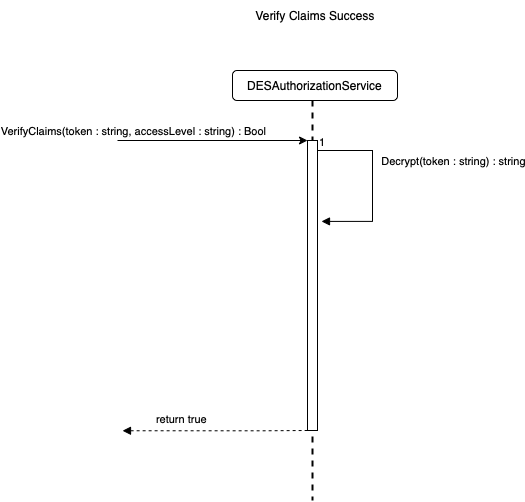

The diagram above was exported from draw.io. Its source (the exported page's mxGraphModel, read from the mxfile embedded in the PNG):
<mxGraphModel dx="946" dy="570" grid="1" gridSize="10" guides="1" tooltips="1" connect="1" arrows="1" fold="1" page="1" pageScale="1" pageWidth="850" pageHeight="1100" math="0" shadow="0">
  <root>
    <mxCell id="XcjOhPI8b4_6stztXh20-0" />
    <mxCell id="XcjOhPI8b4_6stztXh20-1" parent="XcjOhPI8b4_6stztXh20-0" />
    <mxCell id="L8V7_m7sotN3Yu0F11vW-12" value="DESAuthorizationService" style="rounded=1;whiteSpace=wrap;html=1;" parent="XcjOhPI8b4_6stztXh20-1" vertex="1">
      <mxGeometry x="580" y="100" width="165" height="30" as="geometry" />
    </mxCell>
    <mxCell id="L8V7_m7sotN3Yu0F11vW-13" value="" style="line;strokeWidth=2;direction=south;html=1;dashed=1;" parent="XcjOhPI8b4_6stztXh20-1" vertex="1">
      <mxGeometry x="655" y="130" width="10" height="400" as="geometry" />
    </mxCell>
    <mxCell id="L8V7_m7sotN3Yu0F11vW-14" value="" style="html=1;points=[];perimeter=orthogonalPerimeter;" parent="XcjOhPI8b4_6stztXh20-1" vertex="1">
      <mxGeometry x="655" y="170" width="10" height="290" as="geometry" />
    </mxCell>
    <mxCell id="L8V7_m7sotN3Yu0F11vW-15" value="" style="endArrow=classic;html=1;rounded=0;" parent="XcjOhPI8b4_6stztXh20-1" edge="1">
      <mxGeometry width="50" height="50" relative="1" as="geometry">
        <mxPoint x="465" y="170" as="sourcePoint" />
        <mxPoint x="655" y="170" as="targetPoint" />
      </mxGeometry>
    </mxCell>
    <mxCell id="L8V7_m7sotN3Yu0F11vW-16" value="&lt;div style=&quot;text-align: left&quot;&gt;&lt;div style=&quot;text-align: left&quot;&gt;&lt;span&gt;VerifyClaims(token : string, accessLevel : string) : Bool&lt;/span&gt;&lt;br&gt;&lt;/div&gt;&lt;/div&gt;" style="edgeLabel;html=1;align=center;verticalAlign=middle;resizable=0;points=[];" parent="L8V7_m7sotN3Yu0F11vW-15" vertex="1" connectable="0">
      <mxGeometry x="0.5669" y="-1" relative="1" as="geometry">
        <mxPoint x="-134" y="-11" as="offset" />
      </mxGeometry>
    </mxCell>
    <mxCell id="L8V7_m7sotN3Yu0F11vW-19" value="" style="endArrow=none;endFill=0;html=1;edgeStyle=orthogonalEdgeStyle;align=left;verticalAlign=top;rounded=0;startArrow=block;startFill=1;dashed=1;" parent="XcjOhPI8b4_6stztXh20-1" edge="1">
      <mxGeometry x="-1" relative="1" as="geometry">
        <mxPoint x="470" y="460.2600000000002" as="sourcePoint" />
        <mxPoint x="655" y="459.99999999999955" as="targetPoint" />
        <Array as="points">
          <mxPoint x="610" y="459.95000000000005" />
          <mxPoint x="610" y="459.95000000000005" />
        </Array>
      </mxGeometry>
    </mxCell>
    <mxCell id="L8V7_m7sotN3Yu0F11vW-20" value="return true" style="edgeLabel;resizable=0;html=1;align=left;verticalAlign=bottom;" parent="L8V7_m7sotN3Yu0F11vW-19" connectable="0" vertex="1">
      <mxGeometry x="-1" relative="1" as="geometry">
        <mxPoint x="32" y="-3" as="offset" />
      </mxGeometry>
    </mxCell>
    <mxCell id="L8V7_m7sotN3Yu0F11vW-21" value="Verify Claims Success" style="text;html=1;strokeColor=none;fillColor=none;align=center;verticalAlign=middle;whiteSpace=wrap;rounded=0;" parent="XcjOhPI8b4_6stztXh20-1" vertex="1">
      <mxGeometry x="597.5" y="30" width="130" height="30" as="geometry" />
    </mxCell>
    <mxCell id="PNLkaosz8bWeIbj-L2jO-0" value="" style="endArrow=block;endFill=1;html=1;edgeStyle=orthogonalEdgeStyle;align=left;verticalAlign=top;rounded=0;entryX=1.4;entryY=0.279;entryDx=0;entryDy=0;entryPerimeter=0;" parent="XcjOhPI8b4_6stztXh20-1" target="L8V7_m7sotN3Yu0F11vW-14" edge="1">
      <mxGeometry x="-1" relative="1" as="geometry">
        <mxPoint x="665" y="180" as="sourcePoint" />
        <mxPoint x="710" y="250" as="targetPoint" />
        <Array as="points">
          <mxPoint x="720" y="180" />
          <mxPoint x="720" y="251" />
        </Array>
      </mxGeometry>
    </mxCell>
    <mxCell id="PNLkaosz8bWeIbj-L2jO-1" value="1" style="edgeLabel;resizable=0;html=1;align=left;verticalAlign=bottom;" parent="PNLkaosz8bWeIbj-L2jO-0" connectable="0" vertex="1">
      <mxGeometry x="-1" relative="1" as="geometry" />
    </mxCell>
    <mxCell id="PNLkaosz8bWeIbj-L2jO-2" value="&lt;span style=&quot;text-align: left&quot;&gt;Decrypt(token : string) : string&lt;/span&gt;" style="edgeLabel;html=1;align=center;verticalAlign=middle;resizable=0;points=[];" parent="PNLkaosz8bWeIbj-L2jO-0" vertex="1" connectable="0">
      <mxGeometry x="-0.0616" y="-1" relative="1" as="geometry">
        <mxPoint x="81" y="-18" as="offset" />
      </mxGeometry>
    </mxCell>
  </root>
</mxGraphModel>